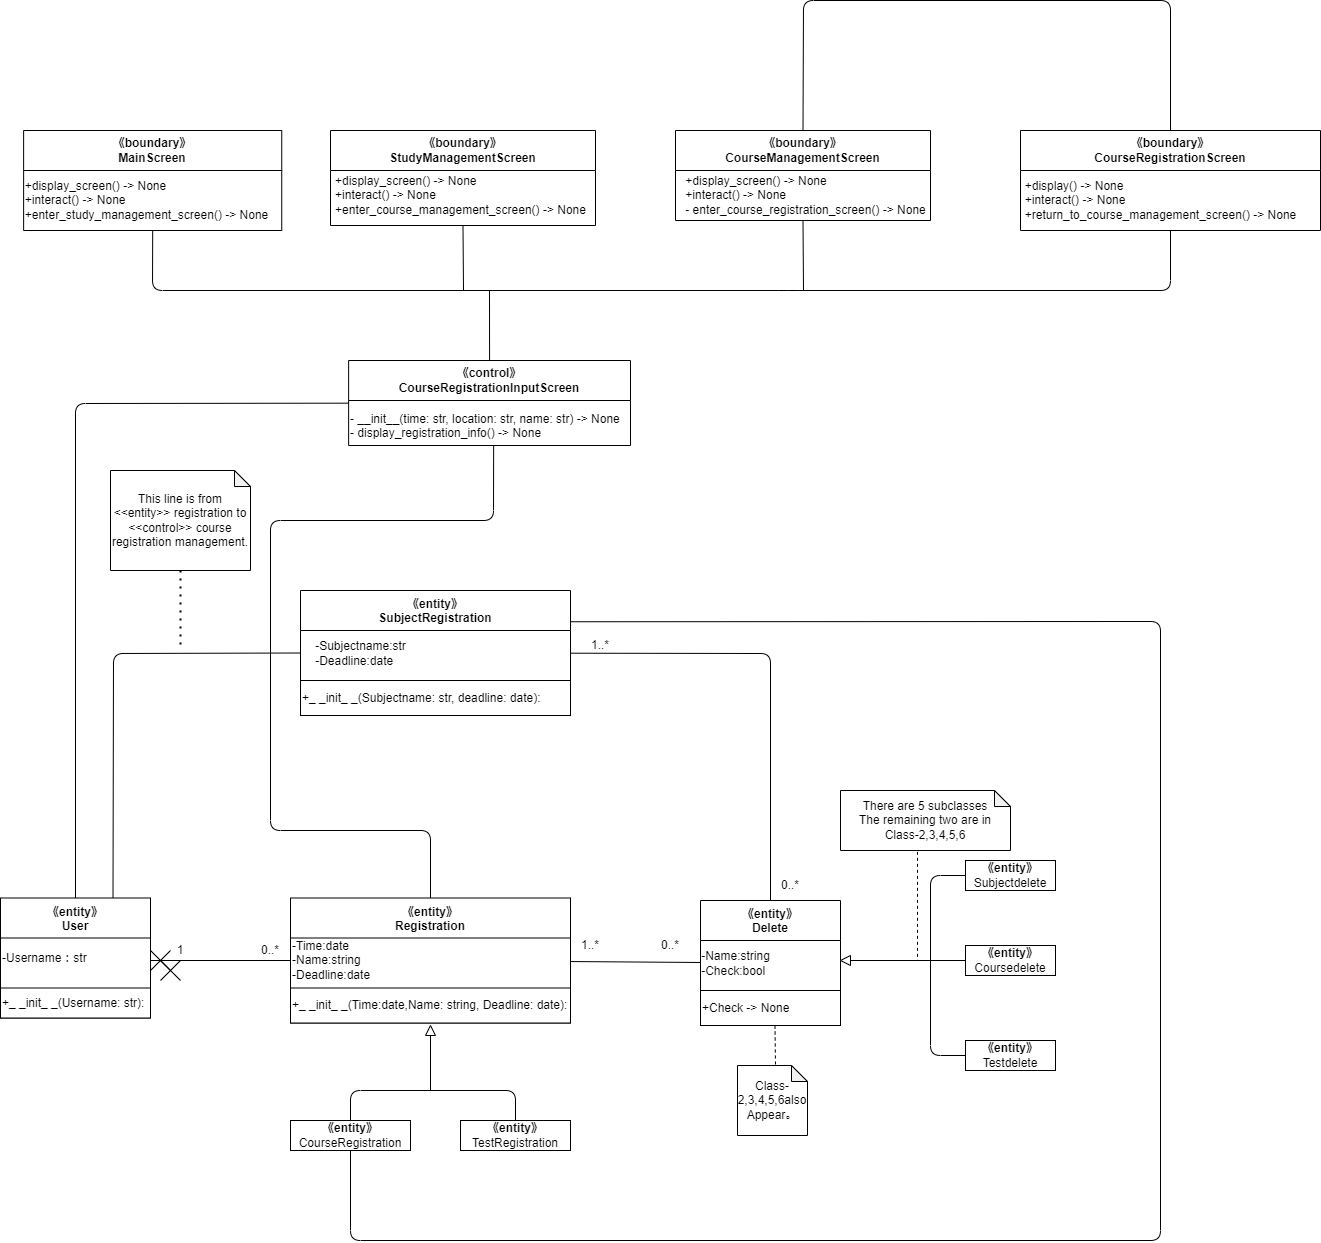

The diagram above was exported from draw.io. Its source (the exported page's mxGraphModel, read from the mxfile embedded in the PNG):
<mxGraphModel dx="828" dy="1769" grid="1" gridSize="10" guides="1" tooltips="1" connect="1" arrows="1" fold="1" page="1" pageScale="1" pageWidth="827" pageHeight="1169" math="0" shadow="0">
  <root>
    <mxCell id="0" />
    <mxCell id="1" parent="0" />
    <mxCell id="64" value="《entity》&#10;SubjectRegistration" style="swimlane;startSize=40;" vertex="1" parent="1">
      <mxGeometry x="320" y="460" width="270" height="125" as="geometry" />
    </mxCell>
    <mxCell id="65" value="-Subjectname:str&lt;br&gt;&lt;div style=&quot;text-align: left;&quot;&gt;&lt;span style=&quot;background-color: initial;&quot;&gt;-Deadline:date&lt;/span&gt;&lt;/div&gt;" style="text;html=1;align=center;verticalAlign=middle;resizable=0;points=[];autosize=1;strokeColor=none;fillColor=none;" vertex="1" parent="64">
      <mxGeometry x="5" y="42.5" width="110" height="40" as="geometry" />
    </mxCell>
    <mxCell id="66" value="+_ _init_ _(Subjectname: str, deadline: date):" style="rounded=0;whiteSpace=wrap;html=1;align=left;" vertex="1" parent="64">
      <mxGeometry y="90" width="270" height="35" as="geometry" />
    </mxCell>
    <mxCell id="67" value="《entity》&#10;User" style="swimlane;startSize=40;" vertex="1" parent="1">
      <mxGeometry x="20" y="767.5" width="150" height="120" as="geometry">
        <mxRectangle x="25" y="210" width="90" height="30" as="alternateBounds" />
      </mxGeometry>
    </mxCell>
    <mxCell id="68" value="-Username：str" style="text;html=1;align=left;verticalAlign=middle;resizable=0;points=[];autosize=1;strokeColor=none;fillColor=none;" vertex="1" parent="67">
      <mxGeometry y="45" width="110" height="30" as="geometry" />
    </mxCell>
    <mxCell id="69" value="+_ _init_ _(Username: str):" style="rounded=0;whiteSpace=wrap;html=1;align=left;" vertex="1" parent="67">
      <mxGeometry y="90" width="150" height="30" as="geometry" />
    </mxCell>
    <mxCell id="70" value="《entity》&#10;Delete" style="swimlane;startSize=40;" vertex="1" parent="1">
      <mxGeometry x="720" y="770" width="140" height="125" as="geometry" />
    </mxCell>
    <mxCell id="71" value="-Name:string&lt;br&gt;&lt;div style=&quot;text-align: left;&quot;&gt;&lt;span style=&quot;background-color: initial;&quot;&gt;-Check:bool&lt;/span&gt;&lt;/div&gt;" style="text;html=1;align=center;verticalAlign=middle;resizable=0;points=[];autosize=1;strokeColor=none;fillColor=none;" vertex="1" parent="70">
      <mxGeometry x="-10" y="42.5" width="90" height="40" as="geometry" />
    </mxCell>
    <mxCell id="72" value="+Check -&amp;gt; None" style="rounded=0;whiteSpace=wrap;html=1;align=left;" vertex="1" parent="70">
      <mxGeometry y="90" width="140" height="35" as="geometry" />
    </mxCell>
    <mxCell id="73" value="《entity》&#10;Registration" style="swimlane;startSize=40;" vertex="1" parent="1">
      <mxGeometry x="310" y="767.5" width="280" height="125" as="geometry" />
    </mxCell>
    <mxCell id="74" value="&lt;div style=&quot;&quot;&gt;&lt;span style=&quot;background-color: initial;&quot;&gt;-Time:date&lt;/span&gt;&lt;/div&gt;&lt;div style=&quot;&quot;&gt;&lt;span style=&quot;background-color: initial;&quot;&gt;-Name:string&lt;/span&gt;&lt;/div&gt;&lt;div style=&quot;&quot;&gt;&lt;span style=&quot;background-color: initial;&quot;&gt;-Deadline:date&lt;/span&gt;&lt;/div&gt;" style="text;html=1;align=left;verticalAlign=middle;resizable=0;points=[];autosize=1;strokeColor=none;fillColor=none;" vertex="1" parent="73">
      <mxGeometry y="32.5" width="100" height="60" as="geometry" />
    </mxCell>
    <mxCell id="75" value="+_ _init_ _(Time:date,Name: string, Deadline: date):" style="rounded=0;whiteSpace=wrap;html=1;align=left;" vertex="1" parent="73">
      <mxGeometry y="90" width="280" height="35" as="geometry" />
    </mxCell>
    <mxCell id="76" value="&lt;span style=&quot;font-weight: 700;&quot;&gt;《entity》&lt;/span&gt;&lt;br&gt;Subjectdelete" style="rounded=0;whiteSpace=wrap;html=1;" vertex="1" parent="1">
      <mxGeometry x="985" y="730" width="90" height="30" as="geometry" />
    </mxCell>
    <mxCell id="77" value="&lt;span style=&quot;font-weight: 700;&quot;&gt;《entity》&lt;/span&gt;&lt;br&gt;Coursedelete" style="rounded=0;whiteSpace=wrap;html=1;" vertex="1" parent="1">
      <mxGeometry x="985" y="815" width="90" height="30" as="geometry" />
    </mxCell>
    <mxCell id="78" value="&lt;span style=&quot;font-weight: 700;&quot;&gt;《entity》&lt;/span&gt;&lt;br&gt;Testdelete" style="rounded=0;whiteSpace=wrap;html=1;" vertex="1" parent="1">
      <mxGeometry x="985" y="910" width="90" height="30" as="geometry" />
    </mxCell>
    <mxCell id="79" value="" style="endArrow=none;html=1;entryX=0;entryY=0.5;entryDx=0;entryDy=0;exitX=0;exitY=0.5;exitDx=0;exitDy=0;" edge="1" parent="1" source="78" target="76">
      <mxGeometry width="50" height="50" relative="1" as="geometry">
        <mxPoint x="950" y="890" as="sourcePoint" />
        <mxPoint x="950" y="810" as="targetPoint" />
        <Array as="points">
          <mxPoint x="950" y="925" />
          <mxPoint x="950" y="745" />
        </Array>
      </mxGeometry>
    </mxCell>
    <mxCell id="80" value="" style="endArrow=none;html=1;entryX=0;entryY=0.5;entryDx=0;entryDy=0;exitX=0;exitY=0.5;exitDx=0;exitDy=0;" edge="1" parent="1" source="81" target="77">
      <mxGeometry width="50" height="50" relative="1" as="geometry">
        <mxPoint x="890" y="830" as="sourcePoint" />
        <mxPoint x="900" y="790" as="targetPoint" />
      </mxGeometry>
    </mxCell>
    <mxCell id="81" value="" style="triangle;whiteSpace=wrap;html=1;direction=west;" vertex="1" parent="1">
      <mxGeometry x="860" y="825" width="10" height="10" as="geometry" />
    </mxCell>
    <mxCell id="82" value="" style="endArrow=none;dashed=1;html=1;exitX=0.453;exitY=1.022;exitDx=0;exitDy=0;exitPerimeter=0;" edge="1" parent="1" source="83">
      <mxGeometry width="50" height="50" relative="1" as="geometry">
        <mxPoint x="937" y="760" as="sourcePoint" />
        <mxPoint x="937" y="830" as="targetPoint" />
      </mxGeometry>
    </mxCell>
    <mxCell id="83" value="&lt;div&gt;There are 5 subclasses&lt;/div&gt;&lt;div&gt;The remaining two are in Class-2,3,4,5,6&lt;/div&gt;" style="shape=note;whiteSpace=wrap;html=1;backgroundOutline=1;darkOpacity=0.05;size=16;" vertex="1" parent="1">
      <mxGeometry x="860" y="660" width="170" height="60" as="geometry" />
    </mxCell>
    <mxCell id="89" value="&lt;span style=&quot;font-weight: 700;&quot;&gt;《entity》&lt;/span&gt;&lt;br&gt;CourseRegistration" style="rounded=0;whiteSpace=wrap;html=1;" vertex="1" parent="1">
      <mxGeometry x="310" y="990" width="120" height="30" as="geometry" />
    </mxCell>
    <mxCell id="90" value="&lt;span style=&quot;font-weight: 700;&quot;&gt;《entity》&lt;/span&gt;&lt;br&gt;TestRegistration" style="rounded=0;whiteSpace=wrap;html=1;" vertex="1" parent="1">
      <mxGeometry x="480" y="990" width="110" height="30" as="geometry" />
    </mxCell>
    <mxCell id="91" value="" style="endArrow=none;html=1;exitX=0.5;exitY=0;exitDx=0;exitDy=0;entryX=0.5;entryY=0;entryDx=0;entryDy=0;" edge="1" parent="1" source="89" target="90">
      <mxGeometry width="50" height="50" relative="1" as="geometry">
        <mxPoint x="550" y="880" as="sourcePoint" />
        <mxPoint x="600" y="830" as="targetPoint" />
        <Array as="points">
          <mxPoint x="370" y="960" />
          <mxPoint x="535" y="960" />
        </Array>
      </mxGeometry>
    </mxCell>
    <mxCell id="92" value="" style="endArrow=none;html=1;" edge="1" parent="1" target="93">
      <mxGeometry width="50" height="50" relative="1" as="geometry">
        <mxPoint x="450" y="960" as="sourcePoint" />
        <mxPoint x="450" y="890" as="targetPoint" />
      </mxGeometry>
    </mxCell>
    <mxCell id="93" value="" style="triangle;whiteSpace=wrap;html=1;direction=north;" vertex="1" parent="1">
      <mxGeometry x="445" y="895" width="10" height="10" as="geometry" />
    </mxCell>
    <mxCell id="94" value="" style="endArrow=none;dashed=1;html=1;exitX=0.5;exitY=1;exitDx=0;exitDy=0;" edge="1" parent="1">
      <mxGeometry width="50" height="50" relative="1" as="geometry">
        <mxPoint x="794.5" y="895" as="sourcePoint" />
        <mxPoint x="795" y="935" as="targetPoint" />
      </mxGeometry>
    </mxCell>
    <mxCell id="95" value="&lt;div&gt;Class-2,3,4,5,6also&lt;/div&gt;&lt;span style=&quot;background-color: initial;&quot;&gt;Appear&lt;/span&gt;。" style="shape=note;whiteSpace=wrap;html=1;backgroundOutline=1;darkOpacity=0.05;size=16;" vertex="1" parent="1">
      <mxGeometry x="757" y="935" width="70" height="70" as="geometry" />
    </mxCell>
    <mxCell id="96" value="" style="endArrow=none;html=1;" edge="1" parent="1">
      <mxGeometry width="50" height="50" relative="1" as="geometry">
        <mxPoint x="170" y="830" as="sourcePoint" />
        <mxPoint x="310" y="830" as="targetPoint" />
      </mxGeometry>
    </mxCell>
    <mxCell id="97" value="1" style="text;html=1;strokeColor=none;fillColor=none;align=center;verticalAlign=middle;whiteSpace=wrap;rounded=0;" vertex="1" parent="1">
      <mxGeometry x="170" y="805" width="60" height="30" as="geometry" />
    </mxCell>
    <mxCell id="98" value="0..*" style="text;html=1;strokeColor=none;fillColor=none;align=center;verticalAlign=middle;whiteSpace=wrap;rounded=0;" vertex="1" parent="1">
      <mxGeometry x="260" y="805" width="60" height="30" as="geometry" />
    </mxCell>
    <mxCell id="107" value="1..*" style="text;html=1;strokeColor=none;fillColor=none;align=center;verticalAlign=middle;whiteSpace=wrap;rounded=0;" vertex="1" parent="1">
      <mxGeometry x="580" y="800" width="60" height="30" as="geometry" />
    </mxCell>
    <mxCell id="108" value="0..*" style="text;html=1;strokeColor=none;fillColor=none;align=center;verticalAlign=middle;whiteSpace=wrap;rounded=0;" vertex="1" parent="1">
      <mxGeometry x="660" y="800" width="60" height="30" as="geometry" />
    </mxCell>
    <mxCell id="109" value="" style="endArrow=none;html=1;" edge="1" parent="1" source="73" target="70">
      <mxGeometry width="50" height="50" relative="1" as="geometry">
        <mxPoint x="630" y="920" as="sourcePoint" />
        <mxPoint x="680" y="870" as="targetPoint" />
      </mxGeometry>
    </mxCell>
    <mxCell id="110" value="" style="endArrow=none;html=1;" edge="1" parent="1" source="64" target="70">
      <mxGeometry width="50" height="50" relative="1" as="geometry">
        <mxPoint x="700" y="546.4336492890995" as="sourcePoint" />
        <mxPoint x="760.25" y="657.5" as="targetPoint" />
        <Array as="points">
          <mxPoint x="790" y="523" />
        </Array>
      </mxGeometry>
    </mxCell>
    <mxCell id="111" value="1..*" style="text;html=1;strokeColor=none;fillColor=none;align=center;verticalAlign=middle;whiteSpace=wrap;rounded=0;" vertex="1" parent="1">
      <mxGeometry x="590" y="500" width="60" height="30" as="geometry" />
    </mxCell>
    <mxCell id="112" value="0..*" style="text;html=1;strokeColor=none;fillColor=none;align=center;verticalAlign=middle;whiteSpace=wrap;rounded=0;" vertex="1" parent="1">
      <mxGeometry x="780" y="740" width="60" height="30" as="geometry" />
    </mxCell>
    <mxCell id="114" value="&lt;span style=&quot;&quot;&gt;《control》&lt;br&gt;CourseRegistrationInputScreen&lt;br&gt;&lt;/span&gt;" style="swimlane;whiteSpace=wrap;html=1;startSize=40;" vertex="1" parent="1">
      <mxGeometry x="368.13" y="230" width="281.87" height="85" as="geometry" />
    </mxCell>
    <mxCell id="117" value="- __init__(time: str, location: str, name: str) -&amp;gt; None &lt;br&gt;- display_registration_info() -&amp;gt; None" style="text;whiteSpace=wrap;html=1;" vertex="1" parent="114">
      <mxGeometry y="45" width="290" height="40" as="geometry" />
    </mxCell>
    <mxCell id="118" value="" style="endArrow=none;html=1;exitX=0.5;exitY=0;exitDx=0;exitDy=0;entryX=0.5;entryY=1;entryDx=0;entryDy=0;" edge="1" parent="1" source="73" target="117">
      <mxGeometry width="50" height="50" relative="1" as="geometry">
        <mxPoint x="270" y="700" as="sourcePoint" />
        <mxPoint x="320" y="650" as="targetPoint" />
        <Array as="points">
          <mxPoint x="450" y="700" />
          <mxPoint x="290" y="700" />
          <mxPoint x="290" y="390" />
          <mxPoint x="513" y="390" />
        </Array>
      </mxGeometry>
    </mxCell>
    <mxCell id="119" value="" style="endArrow=none;html=1;exitX=0.5;exitY=0;exitDx=0;exitDy=0;" edge="1" parent="1" source="67" target="114">
      <mxGeometry width="50" height="50" relative="1" as="geometry">
        <mxPoint x="60" y="680" as="sourcePoint" />
        <mxPoint x="110" y="630" as="targetPoint" />
        <Array as="points">
          <mxPoint x="95" y="273" />
        </Array>
      </mxGeometry>
    </mxCell>
    <mxCell id="120" value="" style="endArrow=none;html=1;exitX=0.75;exitY=0;exitDx=0;exitDy=0;entryX=0;entryY=0.5;entryDx=0;entryDy=0;" edge="1" parent="1" source="67" target="64">
      <mxGeometry width="50" height="50" relative="1" as="geometry">
        <mxPoint x="140" y="650" as="sourcePoint" />
        <mxPoint x="190" y="600" as="targetPoint" />
        <Array as="points">
          <mxPoint x="133" y="523" />
        </Array>
      </mxGeometry>
    </mxCell>
    <mxCell id="121" value="" style="endArrow=none;dashed=1;html=1;dashPattern=1 3;strokeWidth=2;exitX=0.5;exitY=1;exitDx=0;exitDy=0;exitPerimeter=0;" edge="1" parent="1" source="122">
      <mxGeometry width="50" height="50" relative="1" as="geometry">
        <mxPoint x="195" y="570" as="sourcePoint" />
        <mxPoint x="200" y="520" as="targetPoint" />
      </mxGeometry>
    </mxCell>
    <mxCell id="122" value="This line is from &amp;lt;&amp;lt;entity&amp;gt;&amp;gt; registration to &amp;lt;&amp;lt;control&amp;gt;&amp;gt; course registration management." style="shape=note;whiteSpace=wrap;html=1;backgroundOutline=1;darkOpacity=0.05;size=16;" vertex="1" parent="1">
      <mxGeometry x="130" y="340" width="140" height="100" as="geometry" />
    </mxCell>
    <mxCell id="123" value="" style="endArrow=none;html=1;entryX=0.5;entryY=1;entryDx=0;entryDy=0;exitX=1;exitY=0.25;exitDx=0;exitDy=0;" edge="1" parent="1" source="64" target="89">
      <mxGeometry width="50" height="50" relative="1" as="geometry">
        <mxPoint x="1550" y="1070" as="sourcePoint" />
        <mxPoint x="380" y="1080" as="targetPoint" />
        <Array as="points">
          <mxPoint x="1180" y="491" />
          <mxPoint x="1180" y="1110" />
          <mxPoint x="370" y="1110" />
        </Array>
      </mxGeometry>
    </mxCell>
    <mxCell id="124" value="《boundary》&lt;br&gt;MainScreen" style="swimlane;whiteSpace=wrap;html=1;startSize=40;" vertex="1" parent="1">
      <mxGeometry x="43.12" width="258.13" height="100" as="geometry" />
    </mxCell>
    <mxCell id="125" value="&lt;div style=&quot;text-align: left;&quot;&gt;+display_screen() -&amp;gt; None&amp;nbsp;&lt;/div&gt;&lt;div style=&quot;text-align: left;&quot;&gt;+interact() -&amp;gt; None&lt;/div&gt;&lt;div style=&quot;text-align: left;&quot;&gt;+enter_study_management_screen() -&amp;gt; None&lt;br&gt;&lt;/div&gt;" style="text;html=1;align=center;verticalAlign=middle;resizable=0;points=[];autosize=1;strokeColor=none;fillColor=none;" vertex="1" parent="124">
      <mxGeometry x="-11.869999999999994" y="40" width="270" height="60" as="geometry" />
    </mxCell>
    <mxCell id="126" value="《boundary》&lt;br&gt;StudyManagementScreen" style="swimlane;whiteSpace=wrap;html=1;startSize=40;" vertex="1" parent="1">
      <mxGeometry x="350" width="265" height="95" as="geometry" />
    </mxCell>
    <mxCell id="127" value="&lt;div style=&quot;text-align: left;&quot;&gt;+display_screen() -&amp;gt; None&amp;nbsp;&lt;/div&gt;&lt;div style=&quot;text-align: left;&quot;&gt;+interact() -&amp;gt; None&lt;/div&gt;&lt;div style=&quot;text-align: left;&quot;&gt;+enter_course_management_screen() -&amp;gt; None&lt;br&gt;&lt;/div&gt;" style="text;html=1;align=center;verticalAlign=middle;resizable=0;points=[];autosize=1;strokeColor=none;fillColor=none;" vertex="1" parent="126">
      <mxGeometry x="-5" y="35" width="270" height="60" as="geometry" />
    </mxCell>
    <mxCell id="128" value="《boundary》&lt;br&gt;CourseManagementScreen" style="swimlane;whiteSpace=wrap;html=1;startSize=40;" vertex="1" parent="1">
      <mxGeometry x="695" width="255" height="90" as="geometry" />
    </mxCell>
    <mxCell id="129" value="&lt;div style=&quot;text-align: left;&quot;&gt;+display_screen() -&amp;gt; None&amp;nbsp;&lt;/div&gt;&lt;div style=&quot;text-align: left;&quot;&gt;+interact() -&amp;gt; None&lt;/div&gt;&lt;div style=&quot;text-align: left;&quot;&gt;- enter_course_registration_screen() -&amp;gt; None&lt;br&gt;&lt;/div&gt;" style="text;html=1;align=center;verticalAlign=middle;resizable=0;points=[];autosize=1;strokeColor=none;fillColor=none;" vertex="1" parent="128">
      <mxGeometry y="35" width="260" height="60" as="geometry" />
    </mxCell>
    <mxCell id="130" value="《boundary》&lt;br&gt;CourseRegistrationScreen" style="swimlane;whiteSpace=wrap;html=1;startSize=40;" vertex="1" parent="1">
      <mxGeometry x="1040" width="300" height="100" as="geometry" />
    </mxCell>
    <mxCell id="131" value="&lt;div style=&quot;text-align: left;&quot;&gt;&lt;span style=&quot;background-color: initial;&quot;&gt;+display() -&amp;gt; None&lt;/span&gt;&lt;/div&gt;&lt;div style=&quot;text-align: left;&quot;&gt;&lt;span style=&quot;background-color: initial;&quot;&gt;+interact() -&amp;gt; None&lt;/span&gt;&lt;/div&gt;&lt;div style=&quot;text-align: left;&quot;&gt;&lt;span style=&quot;background-color: initial;&quot;&gt;+return_to_course_management_screen() -&amp;gt; None&lt;/span&gt;&lt;/div&gt;" style="text;html=1;align=center;verticalAlign=middle;resizable=0;points=[];autosize=1;strokeColor=none;fillColor=none;" vertex="1" parent="130">
      <mxGeometry x="-10" y="40" width="300" height="60" as="geometry" />
    </mxCell>
    <mxCell id="132" value="" style="endArrow=none;html=1;exitX=0.5;exitY=1;exitDx=0;exitDy=0;entryX=0.5;entryY=1;entryDx=0;entryDy=0;" edge="1" parent="1" source="124" target="130">
      <mxGeometry width="50" height="50" relative="1" as="geometry">
        <mxPoint x="218.88" y="30" as="sourcePoint" />
        <mxPoint x="768.88" y="40" as="targetPoint" />
        <Array as="points">
          <mxPoint x="172" y="160" />
          <mxPoint x="808.38" y="160" />
          <mxPoint x="1190" y="160" />
        </Array>
      </mxGeometry>
    </mxCell>
    <mxCell id="133" value="" style="endArrow=none;html=1;entryX=0.5;entryY=1;entryDx=0;entryDy=0;" edge="1" parent="1" target="128">
      <mxGeometry width="50" height="50" relative="1" as="geometry">
        <mxPoint x="823" y="160" as="sourcePoint" />
        <mxPoint x="438.88" y="110" as="targetPoint" />
      </mxGeometry>
    </mxCell>
    <mxCell id="134" value="" style="endArrow=none;html=1;entryX=0.5;entryY=1;entryDx=0;entryDy=0;" edge="1" parent="1" target="126">
      <mxGeometry width="50" height="50" relative="1" as="geometry">
        <mxPoint x="483" y="160" as="sourcePoint" />
        <mxPoint x="438.88" y="120" as="targetPoint" />
      </mxGeometry>
    </mxCell>
    <mxCell id="135" value="" style="endArrow=none;html=1;entryX=0.5;entryY=0;entryDx=0;entryDy=0;exitX=0.5;exitY=0;exitDx=0;exitDy=0;" edge="1" parent="1" source="128" target="130">
      <mxGeometry width="50" height="50" relative="1" as="geometry">
        <mxPoint x="578.88" y="-80" as="sourcePoint" />
        <mxPoint x="868.88" y="230" as="targetPoint" />
        <Array as="points">
          <mxPoint x="823" y="-130" />
          <mxPoint x="1190" y="-130" />
        </Array>
      </mxGeometry>
    </mxCell>
    <mxCell id="136" value="" style="endArrow=none;html=1;exitX=0.5;exitY=0;exitDx=0;exitDy=0;" edge="1" parent="1" source="114">
      <mxGeometry width="50" height="50" relative="1" as="geometry">
        <mxPoint x="480" y="230" as="sourcePoint" />
        <mxPoint x="509" y="160" as="targetPoint" />
      </mxGeometry>
    </mxCell>
    <mxCell id="139" value="" style="group" vertex="1" connectable="0" parent="1">
      <mxGeometry x="170" y="820" width="20" height="20" as="geometry" />
    </mxCell>
    <mxCell id="137" value="" style="endArrow=none;html=1;" edge="1" parent="139">
      <mxGeometry width="50" height="50" relative="1" as="geometry">
        <mxPoint as="sourcePoint" />
        <mxPoint x="20" y="20" as="targetPoint" />
      </mxGeometry>
    </mxCell>
    <mxCell id="138" value="" style="endArrow=none;html=1;" edge="1" parent="139">
      <mxGeometry width="50" height="50" relative="1" as="geometry">
        <mxPoint y="20" as="sourcePoint" />
        <mxPoint x="20" as="targetPoint" />
      </mxGeometry>
    </mxCell>
    <mxCell id="140" value="" style="group" vertex="1" connectable="0" parent="1">
      <mxGeometry x="180" y="830" width="20" height="20" as="geometry" />
    </mxCell>
    <mxCell id="141" value="" style="endArrow=none;html=1;" edge="1" parent="140">
      <mxGeometry width="50" height="50" relative="1" as="geometry">
        <mxPoint as="sourcePoint" />
        <mxPoint x="20" y="20" as="targetPoint" />
      </mxGeometry>
    </mxCell>
    <mxCell id="142" value="" style="endArrow=none;html=1;" edge="1" parent="140">
      <mxGeometry width="50" height="50" relative="1" as="geometry">
        <mxPoint y="20" as="sourcePoint" />
        <mxPoint x="20" as="targetPoint" />
      </mxGeometry>
    </mxCell>
  </root>
</mxGraphModel>